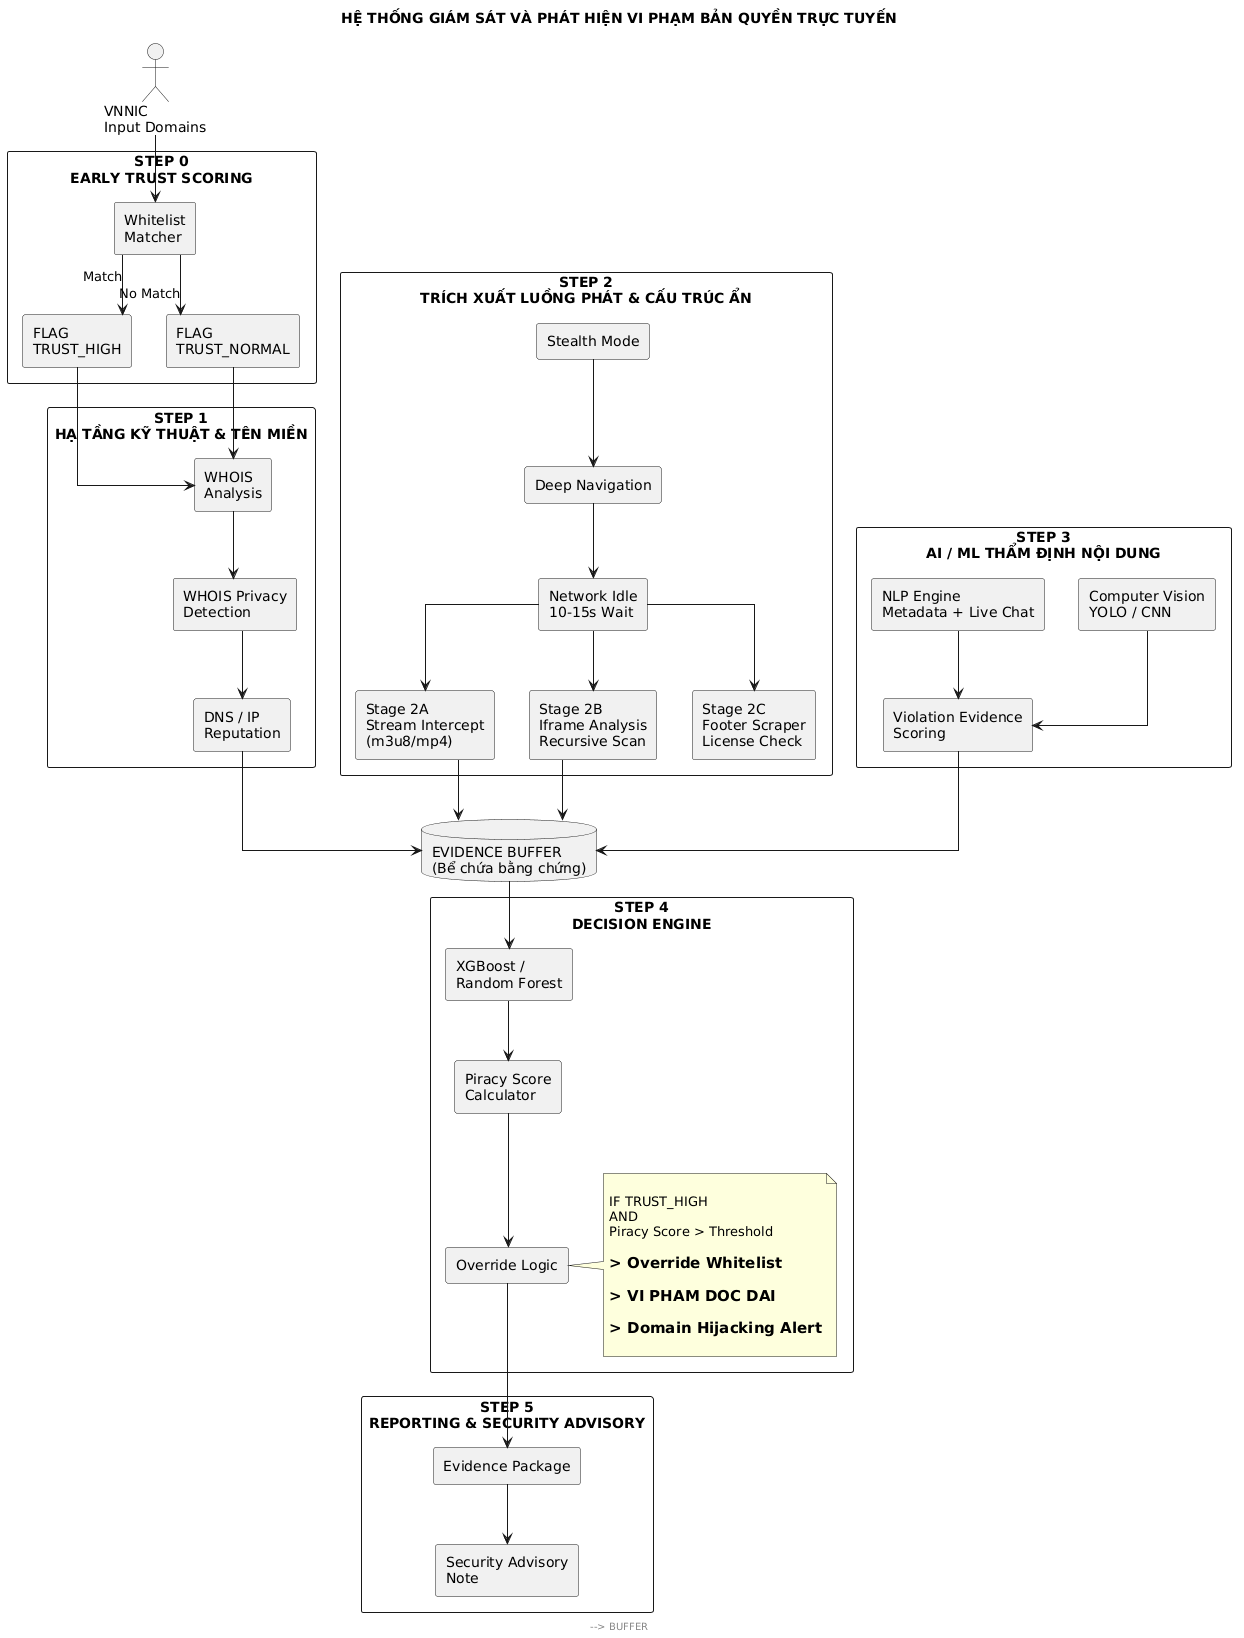

The diagram above was rendered by PlantUML. Its source (embedded in the PNG):
@startuml
skinparam shadowing false
skinparam packageStyle rectangle
skinparam componentStyle rectangle
skinparam defaultFontName Arial
skinparam linetype ortho

title HỆ THỐNG GIÁM SÁT VÀ PHÁT HIỆN VI PHẠM BẢN QUYỀN TRỰC TUYẾN

actor "VNNIC\nInput Domains" as INPUT

database "EVIDENCE BUFFER\n(Bể chứa bằng chứng)" as BUFFER

package "STEP 0\nEARLY TRUST SCORING" {

    component "Whitelist\nMatcher" as WHITELIST

    component "FLAG\nTRUST_HIGH" as TRUST_HIGH

    component "FLAG\nTRUST_NORMAL" as TRUST_NORMAL

    WHITELIST --> TRUST_HIGH : Match
    WHITELIST --> TRUST_NORMAL : No Match
}

package "STEP 1\nHẠ TẦNG KỸ THUẬT & TÊN MIỀN" {

    component "WHOIS\nAnalysis" as WHOIS

    component "WHOIS Privacy\nDetection" as PRIVACY

    component "DNS / IP\nReputation" as DNS

    WHOIS --> PRIVACY
    PRIVACY --> DNS
}

package "STEP 2\nTRÍCH XUẤT LUỒNG PHÁT & CẤU TRÚC ẨN" {

    component "Stealth Mode" as STEALTH

    component "Deep Navigation" as NAV

    component "Network Idle\n10-15s Wait" as WAIT

    component "Stage 2A\nStream Intercept\n(m3u8/mp4)" as STREAM

    component "Stage 2B\nIframe Analysis\nRecursive Scan" as IFRAME

    component "Stage 2C\nFooter Scraper\nLicense Check" as FOOTER

    STEALTH --> NAV
    NAV --> WAIT

    WAIT --> STREAM
    WAIT --> IFRAME
    WAIT --> FOOTER
}

package "STEP 3\nAI / ML THẨM ĐỊNH NỘI DUNG" {

    component "NLP Engine\nMetadata + Live Chat" as NLP

    component "Computer Vision\nYOLO / CNN" as CV

    component "Violation Evidence\nScoring" as AI_SCORE

    NLP --> AI_SCORE
    CV --> AI_SCORE
}

package "STEP 4\nDECISION ENGINE" {

    component "XGBoost /\nRandom Forest" as ML

    component "Piracy Score\nCalculator" as SCORE

    component "Override Logic" as OVERRIDE

    ML --> SCORE
    SCORE --> OVERRIDE

    note right of OVERRIDE

    IF TRUST_HIGH
    AND
    Piracy Score > Threshold

    ==> Override Whitelist

    ==> VI PHAM DOC DAI

    ==> Domain Hijacking Alert

    end note
}

package "STEP 5\nREPORTING & SECURITY ADVISORY" {

    component "Evidence Package" as REPORT

    component "Security Advisory\nNote" as ALERT

    REPORT --> ALERT
}

INPUT --> WHITELIST

TRUST_HIGH --> WHOIS
TRUST_NORMAL --> WHOIS

DNS --> BUFFER

STREAM --> BUFFER
IFRAME --> BUFFER
FOOTER --> BUFFER

AI_SCORE --> BUFFER

BUFFER --> ML

OVERRIDE --> REPORT
@enduml